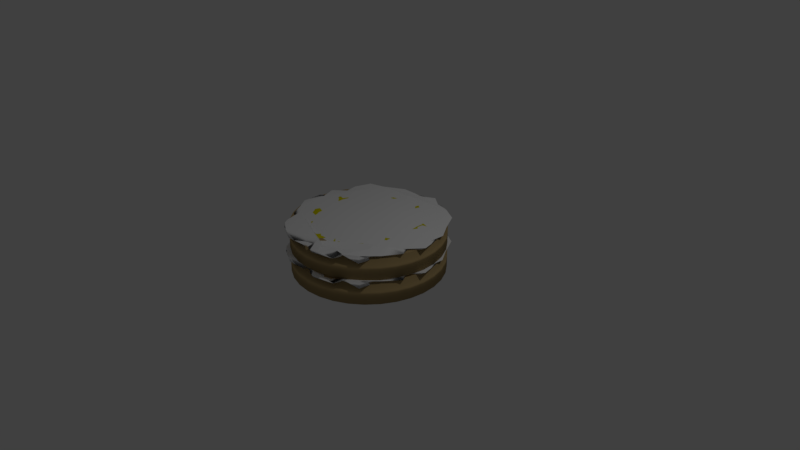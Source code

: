 # Source: caske.blend  (saved by Blender 2.79.0; exported with 4.5.12 LTS)
import bpy
from mathutils import Matrix  # noqa: F401  (used for matrix-valued properties, if any)

bpy.ops.wm.read_factory_settings(use_empty=True)
scene = bpy.context.scene
scene.name = 'Scene'

# ---- collections
col_collection_1 = bpy.data.collections.new('Collection 1'); scene.collection.children.link(col_collection_1)

# ---- materials (node trees are filled in below, after node groups)
mat_material_001 = bpy.data.materials.new('Material.001')
mat_material_001.alpha_threshold = 0.0
mat_material_001.use_transparent_shadow = False
mat_material_001.diffuse_color = (0.5173, 0.3742, 0.1704, 1.0)
mat_material_001.roughness = 0.5
mat_material_001.specular_intensity = 0.0
mat_material_003 = bpy.data.materials.new('Material.003')
mat_material_003.alpha_threshold = 0.0
mat_material_003.use_transparent_shadow = False
mat_material_003.diffuse_color = (1.0, 1.0, 1.0, 1.0)
mat_material_003.roughness = 0.5
mat_material_004 = bpy.data.materials.new('Material.004')
mat_material_004.alpha_threshold = 0.0
mat_material_004.use_transparent_shadow = False
mat_material_004.diffuse_color = (0.8, 0.737, 0.0, 1.0)
mat_material_004.roughness = 0.5
mat_material_004.specular_intensity = 0.0

# ---- material node trees

# ---- world
world_world = bpy.data.worlds.new('World'); scene.world = world_world
world_world.color = (0.05088, 0.05088, 0.05088)
world_world.use_sun_shadow = False
world_world.sun_shadow_jitter_overblur = 0.0
world_world.cycles.sampling_method = 'MANUAL'

# ---- cameras
cam_camera = bpy.data.cameras.new('Camera')
cam_camera.clip_end = 100.0
cam_camera.lens = 35.0
cam_camera.sensor_width = 32.0
cam_camera.sensor_height = 18.0
cam_camera.ortho_scale = 7.314
cam_camera.dof.focus_distance = 0.0
cam_camera.dof.aperture_fstop = 128.0

# ---- lights
light_lamp = bpy.data.lights.new('Lamp', 'POINT')
light_lamp.transmission_factor = 0.0
light_lamp.cutoff_distance = 30.0
light_lamp.energy = 100.0
light_lamp.shadow_buffer_clip_start = 1.001
light_lamp.shadow_soft_size = 0.1
light_lamp.shadow_maximum_resolution = 0.006
light_lamp.use_absolute_resolution = True

# ---- meshes
me_cylinder = bpy.data.meshes.new('Cylinder')
me_cylinder.from_pydata([(0.0, 1.0, -1.0), (0.0, 1.0, 1.0), (0.1951, 0.9808, -1.0), (0.1951, 0.9808, 1.0), (0.3827, 0.9239, -1.0), (0.3827, 0.9239, 1.0), (0.5556, 0.8315, -1.0), (0.5556, 0.8315, 1.0), (0.7071, 0.7071, -1.0), (0.7071, 0.7071, 1.0), (0.8315, 0.5556, -1.0), (0.8315, 0.5556, 1.0), (0.9239, 0.3827, -1.0), (0.9239, 0.3827, 1.0), (0.9808, 0.1951, -1.0), (0.9808, 0.1951, 1.0), (1.0, 7.55e-08, -1.0), (1.0, 7.55e-08, 1.0), (0.9808, -0.1951, -1.0), (0.9808, -0.1951, 1.0), (0.9239, -0.3827, -1.0), (0.9239, -0.3827, 1.0), (0.8315, -0.5556, -1.0), (0.8315, -0.5556, 1.0), (0.7071, -0.7071, -1.0), (0.7071, -0.7071, 1.0), (0.5556, -0.8315, -1.0), (0.5556, -0.8315, 1.0), (0.3827, -0.9239, -1.0), (0.3827, -0.9239, 1.0), (0.1951, -0.9808, -1.0), (0.1951, -0.9808, 1.0), (-3.258e-07, -1.0, -1.0), (-3.258e-07, -1.0, 1.0), (-0.1951, -0.9808, -1.0), (-0.1951, -0.9808, 1.0), (-0.3827, -0.9239, -1.0), (-0.3827, -0.9239, 1.0), (-0.5556, -0.8315, -1.0), (-0.5556, -0.8315, 1.0), (-0.7071, -0.7071, -1.0), (-0.7071, -0.7071, 1.0), (-0.8315, -0.5556, -1.0), (-0.8315, -0.5556, 1.0), (-0.9239, -0.3827, -1.0), (-0.9239, -0.3827, 1.0), (-0.9808, -0.1951, -1.0), (-0.9808, -0.1951, 1.0), (-1.0, 9.656e-07, -1.0), (-1.0, 9.656e-07, 1.0), (-0.9808, 0.1951, -1.0), (-0.9808, 0.1951, 1.0), (-0.9239, 0.3827, -1.0), (-0.9239, 0.3827, 1.0), (-0.8315, 0.5556, -1.0), (-0.8315, 0.5556, 1.0), (-0.7071, 0.7071, -1.0), (-0.7071, 0.7071, 1.0), (-0.5556, 0.8315, -1.0), (-0.5556, 0.8315, 1.0), (-0.3827, 0.9239, -1.0), (-0.3827, 0.9239, 1.0), (-0.1951, 0.9808, -1.0), (-0.1951, 0.9808, 1.0), (0.06177, 1.039, 0.9806), (0.0207, 0.907, 1.324), (0.2435, 0.9119, 0.9776), (0.1502, 1.044, 1.147), (0.33, 0.9728, 0.9716), (0.3225, 0.9217, 1.156), (0.5134, 0.858, 0.9684), (0.5023, 0.8909, 1.149), (0.7091, 0.6697, 0.9879), (0.7101, 0.7789, 1.144), (0.8309, 0.4534, 0.9791), (0.8526, 0.5253, 1.137), (0.9005, 0.4135, 0.9706), (0.9806, 0.3361, 1.147), (0.9649, 0.2544, 0.97), (0.9718, 0.1411, 1.136), (1.015, -0.06176, 0.9709), (1.062, -0.04036, 1.149), (0.903, -0.1696, 0.9826), (0.8988, -0.2465, 1.145), (0.975, -0.3225, 0.9792), (0.7455, -0.3641, 1.312), (0.8079, -0.5252, 0.9867), (0.8471, -0.5546, 1.137), (0.7006, -0.7763, 0.6334), (0.6936, -0.7503, 1.213), (0.57, -0.8272, 0.9887), (0.5082, -0.8751, 1.214), (0.3571, -0.9248, 0.9887), (0.4425, -0.953, 0.8542), (0.1834, -1.051, 0.9811), (0.1562, -1.054, 1.147), (0.03912, -1.0, 0.9674), (0.05883, -0.9211, 1.147), (-0.2029, -1.017, 0.9689), (-0.1724, -0.8966, 1.148), (-0.3688, -0.9799, 0.7261), (-0.4633, -0.9489, 1.144), (-0.5671, -0.8921, 0.9721), (-0.6268, -0.8391, 1.149), (-0.6422, -0.6567, 0.9842), (-0.6724, -0.7631, 1.149), (-0.7974, -0.5927, 0.9688), (-0.7443, -0.5061, 1.146), (-0.8469, -0.4117, 0.985), (-0.8786, -0.4007, 1.157), (-1.026, -0.1584, 0.784), (-1.02, -0.2255, 1.01), (-0.9734, -0.0006299, 1.167), (-0.9076, -0.007775, 1.15), (-0.9164, 0.1295, 0.9841), (-0.9864, 0.2137, 1.157), (-0.879, 0.3357, 0.9691), (-0.8317, 0.3611, 1.144), (-0.8371, 0.6325, 0.976), (-0.8485, 0.5073, 1.214), (-0.6886, 0.6403, 0.9793), (-0.7795, 0.7256, 1.207), (-0.6085, 0.8482, 0.9737), (-0.5685, 0.7834, 1.239), (-0.3715, 0.839, 0.9753), (-0.3333, 0.9504, 1.154), (-0.1112, 0.9924, 0.9728), (-0.1466, 0.9597, 1.136), (0.8397, -0.007633, 3.072), (0.8418, -0.05682, 3.225), (0.7682, -0.01783, 3.243), (0.6526, 0.04071, 3.274), (0.5528, 0.04022, 3.253), (0.505, 0.005197, 3.235), (0.4603, 0.000622, 3.083), (0.4942, -0.006804, 2.984), (0.6119, -0.003897, 2.96), (0.6655, 0.01102, 2.838), (0.7454, -0.04677, 2.842), (0.8178, -0.03284, 2.915), (0.8084, 0.1102, 3.053), (0.8056, 0.07775, 3.22), (0.7326, 0.1079, 3.251), (0.6448, 0.07642, 3.255), (0.5944, 0.04662, 3.24), (0.5641, 0.04709, 3.221), (0.4737, 0.06542, 3.116), (0.4893, 0.05439, 2.986), (0.6053, 0.1097, 2.906), (0.646, 0.1332, 2.822), (0.7197, 0.1057, 2.889), (0.8031, 0.1174, 2.914), (0.811, 0.1976, 3.108), (0.7651, 0.1833, 3.287), (0.7065, 0.1887, 3.368), (0.6095, 0.1611, 3.41), (0.5794, 0.1463, 3.363), (0.577, 0.114, 3.219), (0.5045, 0.1064, 3.111), (0.5075, 0.1207, 2.959), (0.6061, 0.1842, 2.858), (0.6701, 0.2249, 2.873), (0.7024, 0.2271, 2.866), (0.7789, 0.2431, 2.978), (0.7461, 0.297, 3.088), (0.7012, 0.295, 3.207), (0.6638, 0.2632, 3.301), (0.5893, 0.279, 3.397), (0.5979, 0.2664, 3.338), (0.5811, 0.2069, 3.193), (0.5457, 0.2138, 3.053), (0.5593, 0.2348, 3.004), (0.6075, 0.2409, 2.945), (0.6331, 0.3008, 2.95), (0.6315, 0.3366, 2.915), (0.6936, 0.3218, 3.007), (0.7039, 0.418, 3.128), (0.7232, 0.4194, 3.285), (0.6808, 0.3708, 3.365), (0.5903, 0.372, 3.396), (0.5801, 0.3268, 3.284), (0.542, 0.3283, 3.18), (0.5064, 0.353, 3.083), (0.5052, 0.3068, 3.028), (0.5347, 0.312, 2.926), (0.5539, 0.4036, 2.882), (0.5962, 0.4454, 2.845), (0.6642, 0.4157, 2.914), (0.651, 0.5055, 3.076), (0.6736, 0.5235, 3.274), (0.6401, 0.4995, 3.334), (0.5675, 0.4703, 3.309), (0.5081, 0.4012, 3.313), (0.4398, 0.4321, 3.222), (0.4395, 0.4436, 3.086), (0.478, 0.4525, 3.01), (0.5149, 0.4592, 2.938), (0.5675, 0.5257, 2.893), (0.6223, 0.5542, 2.823), (0.6478, 0.5146, 2.872), (0.5966, 0.6225, 3.087), (0.5574, 0.5707, 3.251), (0.512, 0.5818, 3.354), (0.4692, 0.5637, 3.367), (0.3943, 0.4779, 3.368), (0.3549, 0.4653, 3.299), (0.3451, 0.4307, 3.147), (0.4072, 0.5035, 3.015), (0.4486, 0.49, 2.903), (0.5066, 0.5553, 2.893), (0.5813, 0.6413, 2.884), (0.6051, 0.6372, 2.966), (0.4505, 0.6427, 3.059), (0.4211, 0.6308, 3.189), (0.4349, 0.6499, 3.292), (0.4343, 0.5684, 3.354), (0.3745, 0.4913, 3.381), (0.3531, 0.499, 3.285), (0.2953, 0.4657, 3.142), (0.3531, 0.5741, 3.006), (0.365, 0.5951, 2.89), (0.3907, 0.6421, 2.817), (0.4495, 0.6906, 2.878), (0.4651, 0.6549, 2.985), (0.3563, 0.6898, 3.046), (0.3357, 0.6781, 3.176), (0.3542, 0.6828, 3.307), (0.3439, 0.6295, 3.31), (0.2892, 0.5282, 3.379), (0.2851, 0.4799, 3.287), (0.2483, 0.4725, 3.145), (0.2951, 0.5667, 2.963), (0.2853, 0.6261, 2.841), (0.3091, 0.6842, 2.791), (0.3324, 0.6974, 2.931), (0.3528, 0.7028, 2.999), (0.266, 0.7985, 2.985), (0.2565, 0.7502, 3.099), (0.304, 0.7284, 3.247), (0.2836, 0.7083, 3.361), (0.2106, 0.6063, 3.391), (0.1927, 0.5163, 3.246), (0.1981, 0.4902, 3.134), (0.2228, 0.5451, 2.954), (0.2496, 0.6428, 2.83), (0.232, 0.6814, 2.771), (0.2431, 0.7181, 2.883), (0.274, 0.7933, 2.902), (0.1714, 0.9065, 3.028), (0.1597, 0.8066, 3.102), (0.1804, 0.7678, 3.204), (0.1736, 0.7463, 3.384), (0.169, 0.6675, 3.42), (0.1589, 0.5983, 3.302), (0.1454, 0.5932, 3.18), (0.1277, 0.6187, 3.022), (0.1837, 0.6934, 2.865), (0.1846, 0.7018, 2.777), (0.2048, 0.7664, 2.866), (0.179, 0.8721, 2.942), (0.08592, 0.9272, 3.025), (0.05446, 0.8422, 3.103), (0.06819, 0.7983, 3.208), (0.1124, 0.7614, 3.363), (0.1171, 0.7204, 3.3), (0.08399, 0.6769, 3.171), (0.05506, 0.6367, 3.05), (0.02472, 0.6034, 2.937), (0.08833, 0.6837, 2.787), (0.1237, 0.7647, 2.736), (0.1395, 0.833, 2.819), (0.1008, 0.8672, 2.977), (-0.04967, 0.9189, 3.092), (-0.02581, 0.8138, 3.165), (-0.01665, 0.7665, 3.268), (0.01066, 0.7134, 3.35), (0.02182, 0.6895, 3.255), (-0.006008, 0.7036, 3.167), (0.005909, 0.6652, 3.064), (-0.02066, 0.5849, 2.936), (0.02214, 0.6358, 2.807), (0.0278, 0.7379, 2.735), (0.02628, 0.8396, 2.805), (-0.02766, 0.8704, 3.005), (-0.1135, 0.9508, 3.144), (-0.0901, 0.8524, 3.185), (-0.06797, 0.8272, 3.3), (-0.0633, 0.7508, 3.278), (-0.04188, 0.7114, 3.308), (-0.08826, 0.7194, 3.203), (-0.1106, 0.6782, 3.043), (-0.1064, 0.6059, 3.005), (-0.05072, 0.6382, 2.827), (-0.07691, 0.7196, 2.801), (-0.08965, 0.8502, 2.857), (-0.09721, 0.9214, 3.023), (-0.2253, 0.9075, 3.138), (-0.1996, 0.8673, 3.177), (-0.1624, 0.8268, 3.337), (-0.153, 0.7339, 3.294), (-0.1376, 0.7025, 3.373), (-0.1706, 0.6822, 3.246), (-0.1959, 0.6516, 3.081), (-0.2007, 0.6348, 3.021), (-0.1707, 0.669, 2.948), (-0.2091, 0.727, 2.91), (-0.2168, 0.7574, 2.875), (-0.1916, 0.8117, 3.013), (-0.3276, 0.8349, 3.043), (-0.2876, 0.8136, 3.158), (-0.2942, 0.8011, 3.31), (-0.2869, 0.7042, 3.29), (-0.2117, 0.6224, 3.482), (-0.1888, 0.6032, 3.395), (-0.216, 0.6153, 3.071), (-0.2564, 0.601, 2.951), (-0.2592, 0.6055, 2.867), (-0.3096, 0.6863, 2.852), (-0.306, 0.7158, 2.818), (-0.2893, 0.7592, 2.941), (-0.3888, 0.7451, 2.999), (-0.3992, 0.7394, 3.155), (-0.4105, 0.7421, 3.318), (-0.3722, 0.667, 3.32), (-0.3065, 0.5758, 3.376), (-0.2738, 0.5484, 3.303), (-0.3006, 0.5634, 3.094), (-0.316, 0.5459, 2.922), (-0.354, 0.5772, 2.842), (-0.3795, 0.6711, 2.797), (-0.36, 0.6648, 2.843), (-0.3756, 0.7042, 2.98), (-0.4376, 0.684, 3.048), (-0.4436, 0.6639, 3.214), (-0.4637, 0.6958, 3.32), (-0.3995, 0.6358, 3.327), (-0.379, 0.5819, 3.289), (-0.3682, 0.4852, 3.199), (-0.3548, 0.4856, 3.121), (-0.3237, 0.5102, 2.95), (-0.3592, 0.5466, 2.837), (-0.4066, 0.6336, 2.8), (-0.4571, 0.6136, 2.895), (-0.4882, 0.6918, 3.006), (-0.5035, 0.6487, 3.046), (-0.4975, 0.5955, 3.235), (-0.5441, 0.6224, 3.336), (-0.4979, 0.5613, 3.269), (-0.4577, 0.506, 3.235), (-0.4013, 0.4002, 3.187), (-0.3554, 0.3857, 3.074), (-0.3645, 0.4178, 2.971), (-0.419, 0.5146, 2.928), (-0.4966, 0.5969, 2.882), (-0.5528, 0.5837, 2.909), (-0.5388, 0.6617, 2.97), (-0.5486, 0.5226, 3.139), (-0.5652, 0.4945, 3.213), (-0.6057, 0.5206, 3.299), (-0.5252, 0.4676, 3.241), (-0.4854, 0.4206, 3.217), (-0.4768, 0.3988, 3.201), (-0.4468, 0.3749, 3.082), (-0.4855, 0.3594, 3.042), (-0.5265, 0.4304, 2.978), (-0.5678, 0.5079, 2.885), (-0.601, 0.5212, 2.857), (-0.5522, 0.5351, 2.996), (-0.6187, 0.406, 3.165), (-0.6264, 0.3776, 3.192), (-0.6702, 0.3874, 3.245), (-0.6124, 0.3851, 3.238), (-0.5647, 0.3838, 3.23), (-0.5286, 0.3496, 3.228), (-0.477, 0.2832, 3.171), (-0.5013, 0.2957, 3.076), (-0.5222, 0.3824, 2.966), (-0.5747, 0.4213, 2.877), (-0.6419, 0.4319, 2.878), (-0.6116, 0.4314, 3.028), (-0.683, 0.343, 3.142), (-0.6893, 0.3253, 3.24), (-0.6987, 0.3003, 3.285), (-0.6267, 0.2794, 3.254), (-0.585, 0.2904, 3.191), (-0.5497, 0.282, 3.185), (-0.501, 0.2306, 3.146), (-0.4908, 0.1932, 3.013), (-0.5157, 0.2612, 2.934), (-0.607, 0.305, 2.895), (-0.6406, 0.3355, 2.855), (-0.645, 0.3245, 2.98), (-0.7829, 0.2497, 3.051), (-0.7758, 0.2509, 3.158), (-0.6993, 0.2543, 3.275), (-0.6359, 0.1979, 3.446), (-0.5713, 0.2295, 3.24), (-0.5128, 0.234, 3.223), (-0.485, 0.1898, 3.097), (-0.536, 0.1119, 3.008), (-0.5555, 0.1282, 2.854), (-0.6041, 0.1717, 2.859), (-0.6545, 0.243, 2.918), (-0.7054, 0.2301, 3.013), (-0.8388, 0.1315, 3.076), (-0.8289, 0.1381, 3.242), (-0.7403, 0.1501, 3.421), (-0.672, 0.1006, 3.464), (-0.6041, 0.1393, 3.31), (-0.5401, 0.1426, 3.282), (-0.5093, 0.1003, 3.045), (-0.5347, 0.04975, 3.004), (-0.549, 0.07938, 2.864), (-0.6171, 0.0969, 2.879), (-0.7148, 0.1506, 2.887), (-0.7549, 0.1184, 2.933), (-0.8462, -0.03974, 3.088), (-0.8132, -0.01333, 3.281), (-0.7177, -0.02544, 3.311), (-0.6341, -0.01649, 3.33), (-0.6058, 0.01302, 3.328), (-0.5566, 0.01213, 3.334), (-0.5509, 0.00917, 3.122), (-0.5442, -0.007786, 2.954), (-0.5811, 0.01554, 2.853), (-0.666, -0.01407, 2.848), (-0.7403, 0.01564, 2.92), (-0.779, -0.03434, 2.916), (-0.8106, -0.1286, 3.037), (-0.8076, -0.1074, 3.23), (-0.7018, -0.1331, 3.289), (-0.6358, -0.1613, 3.279), (-0.6169, -0.129, 3.175), (-0.5587, -0.1103, 3.136), (-0.562, -0.09801, 3.112), (-0.5739, -0.1011, 2.981), (-0.6138, -0.1075, 2.924), (-0.6987, -0.1158, 2.886), (-0.7474, -0.1121, 2.928), (-0.743, -0.1501, 2.932), (-0.7669, -0.2257, 3.067), (-0.7984, -0.2422, 3.218), (-0.7367, -0.2147, 3.339), (-0.6564, -0.2524, 3.368), (-0.6013, -0.1784, 3.226), (-0.5305, -0.1603, 3.107), (-0.5008, -0.1895, 3.021), (-0.4939, -0.1885, 2.884), (-0.552, -0.1892, 2.855), (-0.628, -0.2226, 2.881), (-0.7087, -0.272, 2.866), (-0.7071, -0.2777, 2.964), (-0.7638, -0.3569, 3.077), (-0.7664, -0.3899, 3.241), (-0.7039, -0.319, 3.315), (-0.6048, -0.3346, 3.547), (-0.5475, -0.2691, 3.313), (-0.5417, -0.237, 3.16), (-0.5295, -0.2396, 3.047), (-0.4726, -0.2379, 2.936), (-0.5189, -0.2484, 2.913), (-0.6056, -0.2832, 2.921), (-0.6827, -0.3539, 2.822), (-0.6898, -0.3621, 2.912), (-0.7264, -0.4648, 2.99), (-0.7323, -0.4904, 3.219), (-0.6401, -0.4127, 3.333), (-0.5595, -0.3994, 3.507), (-0.5287, -0.3721, 3.291), (-0.5034, -0.2948, 3.129), (-0.5063, -0.2913, 3.007), (-0.4938, -0.2795, 2.915), (-0.5306, -0.3147, 2.829), (-0.6027, -0.379, 2.889), (-0.6504, -0.4255, 2.786), (-0.6823, -0.4317, 2.825), (-0.6276, -0.5884, 3.018), (-0.6369, -0.5611, 3.208), (-0.5582, -0.4721, 3.303), (-0.5241, -0.4419, 3.361), (-0.5182, -0.42, 3.332), (-0.4666, -0.3237, 3.181), (-0.4359, -0.3157, 3.079), (-0.4225, -0.3465, 2.976), (-0.4894, -0.3918, 2.807), (-0.5732, -0.4867, 2.842), (-0.6299, -0.5317, 2.825), (-0.6528, -0.5473, 2.842), (-0.5632, -0.6708, 3.076), (-0.5229, -0.6152, 3.215), (-0.4679, -0.5271, 3.27), (-0.4724, -0.4855, 3.315), (-0.4536, -0.4363, 3.35), (-0.3865, -0.419, 3.256), (-0.372, -0.4356, 3.159), (-0.3921, -0.499, 3.01), (-0.4575, -0.5086, 2.826), (-0.4991, -0.5554, 2.806), (-0.5509, -0.5882, 2.877), (-0.5946, -0.633, 2.922), (-0.499, -0.6932, 3.129), (-0.4927, -0.6786, 3.193), (-0.4433, -0.5918, 3.291), (-0.4228, -0.5683, 3.344), (-0.4151, -0.5068, 3.28), (-0.3847, -0.5125, 3.19), (-0.3685, -0.4986, 3.128), (-0.347, -0.566, 2.991), (-0.3629, -0.5614, 2.857), (-0.4177, -0.5887, 2.857), (-0.4605, -0.6827, 2.903), (-0.4898, -0.7299, 3.01), (-0.3961, -0.7346, 3.068), (-0.417, -0.7242, 3.119), (-0.3643, -0.6671, 3.189), (-0.3393, -0.6641, 3.227), (-0.3273, -0.5847, 3.218), (-0.3236, -0.5666, 3.234), (-0.2893, -0.5724, 3.17), (-0.2581, -0.6287, 3.043), (-0.318, -0.6441, 2.934), (-0.3749, -0.6557, 2.858), (-0.3764, -0.719, 2.92), (-0.357, -0.7696, 3.008), (-0.2788, -0.8406, 3.071), (-0.3294, -0.8102, 3.166), (-0.2825, -0.7335, 3.219), (-0.2574, -0.6757, 3.211), (-0.2303, -0.5902, 3.253), (-0.2371, -0.5627, 3.222), (-0.2111, -0.6269, 3.108), (-0.166, -0.6504, 3.032), (-0.2337, -0.694, 2.951), (-0.275, -0.7374, 2.807), (-0.2856, -0.7937, 2.85), (-0.2393, -0.8184, 2.96), (-0.2259, -0.9172, 3.05), (-0.233, -0.8738, 3.157), (-0.1979, -0.8275, 3.292), (-0.1534, -0.7492, 3.24), (-0.1309, -0.6757, 3.197), (-0.113, -0.607, 3.183), (-0.1119, -0.6515, 3.122), (-0.08622, -0.6377, 3.029), (-0.1064, -0.6908, 2.93), (-0.1268, -0.7248, 2.864), (-0.1501, -0.7836, 2.87), (-0.1522, -0.8593, 2.975), (-0.1092, -0.9858, 3.061), (-0.09446, -0.9191, 3.234), (-0.09915, -0.8138, 3.387), (-0.08712, -0.7215, 3.321), (-0.115, -0.6701, 3.226), (-0.09511, -0.6077, 3.187), (-0.1059, -0.6074, 3.094), (-0.08092, -0.5809, 2.983), (-0.0691, -0.6393, 2.898), (-0.08249, -0.7749, 2.884), (-0.08276, -0.8757, 2.815), (-0.06296, -0.9325, 2.924), (-0.001751, -0.9574, 3.09), (0.0218, -0.8752, 3.116), (0.02481, -0.8117, 3.232), (0.005933, -0.7913, 3.161), (-0.04443, -0.7291, 3.241), (-0.01814, -0.654, 3.237), (-0.0326, -0.5897, 3.129), (-0.0361, -0.5896, 3.034), (-0.02898, -0.6595, 2.903), (-0.02256, -0.7956, 2.806), (-0.01273, -0.8879, 2.8), (0.003608, -0.9334, 2.991), (0.05874, -0.9003, 3.096), (0.1134, -0.8932, 3.154), (0.1446, -0.8458, 3.215), (0.1227, -0.7828, 3.14), (0.06869, -0.6871, 3.241), (0.0655, -0.6221, 3.24), (0.0585, -0.6277, 3.114), (0.05062, -0.6075, 2.943), (0.07888, -0.7173, 2.879), (0.09661, -0.8246, 2.827), (0.09098, -0.9122, 2.69), (0.05764, -0.9197, 2.947), (0.1675, -0.8559, 3.035), (0.1972, -0.8792, 3.185), (0.2095, -0.7926, 3.102), (0.1773, -0.7069, 3.264), (0.1269, -0.6476, 3.292), (0.08767, -0.5844, 3.214), (0.1289, -0.6194, 3.069), (0.1347, -0.6127, 2.863), (0.1354, -0.6948, 2.781), (0.1316, -0.7573, 2.785), (0.186, -0.8458, 2.787), (0.1667, -0.8423, 2.897), (0.3041, -0.853, 3.04), (0.3046, -0.8186, 3.195), (0.242, -0.7375, 3.24), (0.2242, -0.6703, 3.303), (0.1835, -0.6094, 3.232), (0.1447, -0.5298, 3.169), (0.1911, -0.5346, 3.089), (0.1792, -0.5795, 2.893), (0.2193, -0.6137, 2.788), (0.2279, -0.7014, 2.808), (0.2846, -0.7932, 2.776), (0.2735, -0.8343, 2.888), (0.3524, -0.7565, 3.105), (0.336, -0.7413, 3.201), (0.2875, -0.6904, 3.249), (0.3105, -0.6349, 3.266), (0.2637, -0.5914, 3.189), (0.2338, -0.5191, 3.138), (0.2921, -0.5445, 3.063), (0.2777, -0.5874, 2.943), (0.3143, -0.5651, 2.854), (0.3585, -0.6344, 2.795), (0.3563, -0.7144, 2.815), (0.3497, -0.7186, 2.973), (0.4561, -0.7372, 3.133), (0.4661, -0.675, 3.178), (0.3994, -0.6111, 3.289), (0.3927, -0.5716, 3.365), (0.3586, -0.5491, 3.3), (0.3235, -0.4643, 3.184), (0.3601, -0.5062, 3.071), (0.3792, -0.5569, 2.925), (0.3613, -0.5535, 2.83), (0.4228, -0.5688, 2.865), (0.4395, -0.6622, 2.967), (0.4586, -0.6594, 3.027), (0.5407, -0.6945, 3.116), (0.5831, -0.646, 3.192), (0.5319, -0.5635, 3.335), (0.4917, -0.5219, 3.42), (0.4112, -0.4447, 3.377), (0.3544, -0.4006, 3.197), (0.3619, -0.4307, 3.118), (0.4328, -0.512, 2.982), (0.4404, -0.5384, 2.857), (0.4779, -0.5295, 2.954), (0.503, -0.6002, 3.025), (0.5475, -0.6046, 3.006), (0.6088, -0.5933, 3.103), (0.6313, -0.5544, 3.22), (0.5723, -0.4947, 3.27), (0.5315, -0.4801, 3.321), (0.4761, -0.3899, 3.342), (0.4133, -0.4037, 3.175), (0.4104, -0.4038, 3.016), (0.4439, -0.4691, 2.921), (0.4545, -0.4881, 2.85), (0.5234, -0.5043, 2.973), (0.5924, -0.5439, 2.983), (0.6275, -0.5479, 2.957), (0.6863, -0.483, 3.108), (0.6783, -0.4524, 3.181), (0.6389, -0.4262, 3.251), (0.5979, -0.4128, 3.363), (0.5474, -0.3544, 3.352), (0.4831, -0.3636, 3.263), (0.4834, -0.3572, 3.055), (0.5216, -0.3767, 2.887), (0.5513, -0.3871, 2.806), (0.6164, -0.4133, 2.9), (0.6712, -0.4321, 2.905), (0.6743, -0.4218, 2.994), (0.7603, -0.3571, 3.059), (0.7698, -0.3599, 3.241), (0.6852, -0.3432, 3.37), (0.6168, -0.2504, 3.567), (0.5558, -0.23, 3.501), (0.516, -0.2766, 3.289), (0.4993, -0.2561, 3.142), (0.5468, -0.2403, 2.898), (0.6061, -0.2489, 2.784), (0.6427, -0.2438, 2.835), (0.6863, -0.2602, 2.85), (0.7, -0.2894, 2.961), (0.7569, -0.2769, 3.079), (0.802, -0.2515, 3.259), (0.7105, -0.2281, 3.349), (0.6541, -0.1214, 3.385), (0.5808, -0.1028, 3.341), (0.5253, -0.1689, 3.261), (0.5392, -0.1561, 3.182), (0.5897, -0.1603, 2.97), (0.6468, -0.1731, 2.861), (0.6684, -0.1586, 2.939), (0.7119, -0.1825, 2.954), (0.72, -0.2503, 3.033), (0.8015, -0.1421, 3.04), (0.8412, -0.1234, 3.199), (0.7817, -0.09282, 3.241), (0.6908, -0.03182, 3.306), (0.5784, -0.001177, 3.306), (0.5198, -0.03813, 3.235), (0.4989, -0.09298, 3.142), (0.53, -0.1341, 3.001), (0.6326, -0.1423, 2.94), (0.6721, -0.1175, 2.936), (0.7206, -0.1528, 2.892), (0.7606, -0.1662, 2.985), (0.0, 1.0, 1.217), (0.0, 1.0, 3.217), (0.1951, 0.9808, 1.217), (0.1951, 0.9808, 3.217), (0.3827, 0.9239, 1.217), (0.3827, 0.9239, 3.217), (0.5556, 0.8315, 1.217), (0.5556, 0.8315, 3.217), (0.7071, 0.7071, 1.217), (0.7071, 0.7071, 3.217), (0.8315, 0.5556, 1.217), (0.8315, 0.5556, 3.217), (0.9239, 0.3827, 1.217), (0.9239, 0.3827, 3.217), (0.9808, 0.1951, 1.217), (0.9808, 0.1951, 3.217), (1.0, 7.55e-08, 1.217), (1.0, 7.55e-08, 3.217), (0.9808, -0.1951, 1.217), (0.9808, -0.1951, 3.217), (0.9239, -0.3827, 1.217), (0.9239, -0.3827, 3.217), (0.8315, -0.5556, 1.217), (0.8315, -0.5556, 3.217), (0.7071, -0.7071, 1.217), (0.7071, -0.7071, 3.217), (0.5556, -0.8315, 1.217), (0.5556, -0.8315, 3.217), (0.3827, -0.9239, 1.217), (0.3827, -0.9239, 3.217), (0.1951, -0.9808, 1.217), (0.1951, -0.9808, 3.217), (-3.258e-07, -1.0, 1.217), (-3.258e-07, -1.0, 3.217), (-0.1951, -0.9808, 1.217), (-0.1951, -0.9808, 3.217), (-0.3827, -0.9239, 1.217), (-0.3827, -0.9239, 3.217), (-0.5556, -0.8315, 1.217), (-0.5556, -0.8315, 3.217), (-0.7071, -0.7071, 1.217), (-0.7071, -0.7071, 3.217), (-0.8315, -0.5556, 1.217), (-0.8315, -0.5556, 3.217), (-0.9239, -0.3827, 1.217), (-0.9239, -0.3827, 3.217), (-0.9808, -0.1951, 1.217), (-0.9808, -0.1951, 3.217), (-1.0, 9.656e-07, 1.217), (-1.0, 9.656e-07, 3.217), (-0.9808, 0.1951, 1.217), (-0.9808, 0.1951, 3.217), (-0.9239, 0.3827, 1.217), (-0.9239, 0.3827, 3.217), (-0.8315, 0.5556, 1.217), (-0.8315, 0.5556, 3.217), (-0.7071, 0.7071, 1.217), (-0.7071, 0.7071, 3.217), (-0.5556, 0.8315, 1.217), (-0.5556, 0.8315, 3.217), (-0.3827, 0.9239, 1.217), (-0.3827, 0.9239, 3.217), (-0.1951, 0.9808, 1.217), (-0.1951, 0.9808, 3.217), (0.06177, 1.039, 3.197), (0.0207, 0.907, 3.54), (0.2435, 0.9119, 3.194), (0.1502, 1.044, 3.364), (0.33, 0.9728, 3.188), (0.3225, 0.9217, 3.372), (0.5134, 0.858, 3.185), (0.5023, 0.8909, 3.365), (0.7091, 0.6697, 3.204), (0.7101, 0.7789, 3.361), (0.8309, 0.4534, 3.196), (0.8526, 0.5253, 3.354), (0.9005, 0.4135, 3.187), (0.9806, 0.3361, 3.363), (0.9649, 0.2544, 3.187), (0.9718, 0.1411, 3.353), (1.015, -0.06176, 3.187), (1.062, -0.04036, 3.365), (0.903, -0.1696, 3.199), (0.8988, -0.2465, 3.362), (0.975, -0.3225, 3.324), (0.7455, -0.3641, 3.528), (0.8079, -0.5252, 3.203), (0.8471, -0.5546, 3.353), (0.7006, -0.7763, 2.85), (0.6936, -0.7503, 3.429), (0.57, -0.8272, 3.205), (0.5082, -0.8751, 3.431), (0.3571, -0.8687, 3.626), (0.4425, -0.953, 3.071), (0.1834, -1.051, 3.198), (0.1562, -1.054, 3.363), (0.03912, -1.0, 3.184), (0.05883, -0.8615, 3.659), (-0.2029, -1.017, 3.185), (-0.1724, -0.8966, 3.364), (-0.3688, -0.9799, 2.943), (-0.4633, -0.9489, 3.361), (-0.5671, -0.8921, 3.189), (-0.6268, -0.8391, 3.365), (-0.6422, -0.6567, 3.201), (-0.6724, -0.7631, 3.365), (-0.7974, -0.5927, 3.185), (-0.7443, -0.5061, 3.362), (-0.8469, -0.4117, 3.202), (-0.8786, -0.4007, 3.373), (-1.026, -0.1584, 3.0), (-1.02, -0.2255, 3.226), (-0.9734, -0.0006299, 3.384), (-0.9076, -0.007775, 3.366), (-0.9164, 0.1295, 3.201), (-0.9864, 0.2137, 3.373), (-0.879, 0.3357, 3.186), (-0.8317, 0.3611, 3.361), (-0.8371, 0.6325, 3.193), (-0.8485, 0.5073, 3.43), (-0.6886, 0.6403, 3.196), (-0.7795, 0.7256, 3.424), (-0.6085, 0.8482, 3.19), (-0.5685, 0.7834, 3.455), (-0.3715, 0.839, 3.192), (-0.3333, 0.9504, 3.371), (-0.1112, 0.9924, 3.189), (-0.1466, 0.9597, 3.352)], [], [(0, 1, 3, 2), (2, 3, 5, 4), (4, 5, 7, 6), (6, 7, 9, 8), (8, 9, 11, 10), (10, 11, 13, 12), (12, 13, 15, 14), (14, 15, 17, 16), (16, 17, 19, 18), (18, 19, 21, 20), (20, 21, 23, 22), (22, 23, 25, 24), (24, 25, 27, 26), (26, 27, 29, 28), (28, 29, 31, 30), (30, 31, 33, 32), (32, 33, 35, 34), (34, 35, 37, 36), (36, 37, 39, 38), (38, 39, 41, 40), (40, 41, 43, 42), (42, 43, 45, 44), (44, 45, 47, 46), (46, 47, 49, 48), (48, 49, 51, 50), (50, 51, 53, 52), (52, 53, 55, 54), (54, 55, 57, 56), (56, 57, 59, 58), (58, 59, 61, 60), (3, 1, 63, 61, 59, 57, 55, 53, 51, 49, 47, 45, 43, 41, 39, 37, 35, 33, 31, 29, 27, 25, 23, 21, 19, 17, 15, 13, 11, 9, 7, 5), (60, 61, 63, 62), (62, 63, 1, 0), (0, 2, 4, 6, 8, 10, 12, 14, 16, 18, 20, 22, 24, 26, 28, 30, 32, 34, 36, 38, 40, 42, 44, 46, 48, 50, 52, 54, 56, 58, 60, 62), (64, 65, 67, 66), (66, 67, 69, 68), (68, 69, 71, 70), (70, 71, 73, 72), (72, 73, 75, 74), (74, 75, 77, 76), (76, 77, 79, 78), (78, 79, 81, 80), (80, 81, 83, 82), (82, 83, 85, 84), (84, 85, 87, 86), (86, 87, 89, 88), (88, 89, 91, 90), (90, 91, 93, 92), (92, 93, 95, 94), (94, 95, 97, 96), (96, 97, 99, 98), (98, 99, 101, 100), (100, 101, 103, 102), (102, 103, 105, 104), (104, 105, 107, 106), (106, 107, 109, 108), (108, 109, 111, 110), (110, 111, 113, 112), (112, 113, 115, 114), (114, 115, 117, 116), (116, 117, 119, 118), (118, 119, 121, 120), (120, 121, 123, 122), (122, 123, 125, 124), (67, 65, 127, 125, 123, 121, 119, 117, 115, 113, 111, 109, 107, 105, 103, 101, 99, 97, 95, 93, 91, 89, 87, 85, 83, 81, 79, 77, 75, 73, 71, 69), (124, 125, 127, 126), (126, 127, 65, 64), (64, 66, 68, 70, 72, 74, 76, 78, 80, 82, 84, 86, 88, 90, 92, 94, 96, 98, 100, 102, 104, 106, 108, 110, 112, 114, 116, 118, 120, 122, 124, 126), (128, 140, 141, 129), (129, 141, 142, 130), (130, 142, 143, 131), (131, 143, 144, 132), (132, 144, 145, 133), (133, 145, 146, 134), (134, 146, 147, 135), (135, 147, 148, 136), (136, 148, 149, 137), (137, 149, 150, 138), (138, 150, 151, 139), (139, 151, 140, 128), (140, 152, 153, 141), (141, 153, 154, 142), (142, 154, 155, 143), (143, 155, 156, 144), (144, 156, 157, 145), (145, 157, 158, 146), (146, 158, 159, 147), (147, 159, 160, 148), (148, 160, 161, 149), (149, 161, 162, 150), (150, 162, 163, 151), (151, 163, 152, 140), (152, 164, 165, 153), (153, 165, 166, 154), (154, 166, 167, 155), (155, 167, 168, 156), (156, 168, 169, 157), (157, 169, 170, 158), (158, 170, 171, 159), (159, 171, 172, 160), (160, 172, 173, 161), (161, 173, 174, 162), (162, 174, 175, 163), (163, 175, 164, 152), (164, 176, 177, 165), (165, 177, 178, 166), (166, 178, 179, 167), (167, 179, 180, 168), (168, 180, 181, 169), (169, 181, 182, 170), (170, 182, 183, 171), (171, 183, 184, 172), (172, 184, 185, 173), (173, 185, 186, 174), (174, 186, 187, 175), (175, 187, 176, 164), (176, 188, 189, 177), (177, 189, 190, 178), (178, 190, 191, 179), (179, 191, 192, 180), (180, 192, 193, 181), (181, 193, 194, 182), (182, 194, 195, 183), (183, 195, 196, 184), (184, 196, 197, 185), (185, 197, 198, 186), (186, 198, 199, 187), (187, 199, 188, 176), (188, 200, 201, 189), (189, 201, 202, 190), (190, 202, 203, 191), (191, 203, 204, 192), (192, 204, 205, 193), (193, 205, 206, 194), (194, 206, 207, 195), (195, 207, 208, 196), (196, 208, 209, 197), (197, 209, 210, 198), (198, 210, 211, 199), (199, 211, 200, 188), (200, 212, 213, 201), (201, 213, 214, 202), (202, 214, 215, 203), (203, 215, 216, 204), (204, 216, 217, 205), (205, 217, 218, 206), (206, 218, 219, 207), (207, 219, 220, 208), (208, 220, 221, 209), (209, 221, 222, 210), (210, 222, 223, 211), (211, 223, 212, 200), (212, 224, 225, 213), (213, 225, 226, 214), (214, 226, 227, 215), (215, 227, 228, 216), (216, 228, 229, 217), (217, 229, 230, 218), (218, 230, 231, 219), (219, 231, 232, 220), (220, 232, 233, 221), (221, 233, 234, 222), (222, 234, 235, 223), (223, 235, 224, 212), (224, 236, 237, 225), (225, 237, 238, 226), (226, 238, 239, 227), (227, 239, 240, 228), (228, 240, 241, 229), (229, 241, 242, 230), (230, 242, 243, 231), (231, 243, 244, 232), (232, 244, 245, 233), (233, 245, 246, 234), (234, 246, 247, 235), (235, 247, 236, 224), (236, 248, 249, 237), (237, 249, 250, 238), (238, 250, 251, 239), (239, 251, 252, 240), (240, 252, 253, 241), (241, 253, 254, 242), (242, 254, 255, 243), (243, 255, 256, 244), (244, 256, 257, 245), (245, 257, 258, 246), (246, 258, 259, 247), (247, 259, 248, 236), (248, 260, 261, 249), (249, 261, 262, 250), (250, 262, 263, 251), (251, 263, 264, 252), (252, 264, 265, 253), (253, 265, 266, 254), (254, 266, 267, 255), (255, 267, 268, 256), (256, 268, 269, 257), (257, 269, 270, 258), (258, 270, 271, 259), (259, 271, 260, 248), (260, 272, 273, 261), (261, 273, 274, 262), (262, 274, 275, 263), (263, 275, 276, 264), (264, 276, 277, 265), (265, 277, 278, 266), (266, 278, 279, 267), (267, 279, 280, 268), (268, 280, 281, 269), (269, 281, 282, 270), (270, 282, 283, 271), (271, 283, 272, 260), (272, 284, 285, 273), (273, 285, 286, 274), (274, 286, 287, 275), (275, 287, 288, 276), (276, 288, 289, 277), (277, 289, 290, 278), (278, 290, 291, 279), (279, 291, 292, 280), (280, 292, 293, 281), (281, 293, 294, 282), (282, 294, 295, 283), (283, 295, 284, 272), (284, 296, 297, 285), (285, 297, 298, 286), (286, 298, 299, 287), (287, 299, 300, 288), (288, 300, 301, 289), (289, 301, 302, 290), (290, 302, 303, 291), (291, 303, 304, 292), (292, 304, 305, 293), (293, 305, 306, 294), (294, 306, 307, 295), (295, 307, 296, 284), (296, 308, 309, 297), (297, 309, 310, 298), (298, 310, 311, 299), (299, 311, 312, 300), (300, 312, 313, 301), (301, 313, 314, 302), (302, 314, 315, 303), (303, 315, 316, 304), (304, 316, 317, 305), (305, 317, 318, 306), (306, 318, 319, 307), (307, 319, 308, 296), (308, 320, 321, 309), (309, 321, 322, 310), (310, 322, 323, 311), (311, 323, 324, 312), (312, 324, 325, 313), (313, 325, 326, 314), (314, 326, 327, 315), (315, 327, 328, 316), (316, 328, 329, 317), (317, 329, 330, 318), (318, 330, 331, 319), (319, 331, 320, 308), (320, 332, 333, 321), (321, 333, 334, 322), (322, 334, 335, 323), (323, 335, 336, 324), (324, 336, 337, 325), (325, 337, 338, 326), (326, 338, 339, 327), (327, 339, 340, 328), (328, 340, 341, 329), (329, 341, 342, 330), (330, 342, 343, 331), (331, 343, 332, 320), (332, 344, 345, 333), (333, 345, 346, 334), (334, 346, 347, 335), (335, 347, 348, 336), (336, 348, 349, 337), (337, 349, 350, 338), (338, 350, 351, 339), (339, 351, 352, 340), (340, 352, 353, 341), (341, 353, 354, 342), (342, 354, 355, 343), (343, 355, 344, 332), (344, 356, 357, 345), (345, 357, 358, 346), (346, 358, 359, 347), (347, 359, 360, 348), (348, 360, 361, 349), (349, 361, 362, 350), (350, 362, 363, 351), (351, 363, 364, 352), (352, 364, 365, 353), (353, 365, 366, 354), (354, 366, 367, 355), (355, 367, 356, 344), (356, 368, 369, 357), (357, 369, 370, 358), (358, 370, 371, 359), (359, 371, 372, 360), (360, 372, 373, 361), (361, 373, 374, 362), (362, 374, 375, 363), (363, 375, 376, 364), (364, 376, 377, 365), (365, 377, 378, 366), (366, 378, 379, 367), (367, 379, 368, 356), (368, 380, 381, 369), (369, 381, 382, 370), (370, 382, 383, 371), (371, 383, 384, 372), (372, 384, 385, 373), (373, 385, 386, 374), (374, 386, 387, 375), (375, 387, 388, 376), (376, 388, 389, 377), (377, 389, 390, 378), (378, 390, 391, 379), (379, 391, 380, 368), (380, 392, 393, 381), (381, 393, 394, 382), (382, 394, 395, 383), (383, 395, 396, 384), (384, 396, 397, 385), (385, 397, 398, 386), (386, 398, 399, 387), (387, 399, 400, 388), (388, 400, 401, 389), (389, 401, 402, 390), (390, 402, 403, 391), (391, 403, 392, 380), (392, 404, 405, 393), (393, 405, 406, 394), (394, 406, 407, 395), (395, 407, 408, 396), (396, 408, 409, 397), (397, 409, 410, 398), (398, 410, 411, 399), (399, 411, 412, 400), (400, 412, 413, 401), (401, 413, 414, 402), (402, 414, 415, 403), (403, 415, 404, 392), (404, 416, 417, 405), (405, 417, 418, 406), (406, 418, 419, 407), (407, 419, 420, 408), (408, 420, 421, 409), (409, 421, 422, 410), (410, 422, 423, 411), (411, 423, 424, 412), (412, 424, 425, 413), (413, 425, 426, 414), (414, 426, 427, 415), (415, 427, 416, 404), (416, 428, 429, 417), (417, 429, 430, 418), (418, 430, 431, 419), (419, 431, 432, 420), (420, 432, 433, 421), (421, 433, 434, 422), (422, 434, 435, 423), (423, 435, 436, 424), (424, 436, 437, 425), (425, 437, 438, 426), (426, 438, 439, 427), (427, 439, 428, 416), (428, 440, 441, 429), (429, 441, 442, 430), (430, 442, 443, 431), (431, 443, 444, 432), (432, 444, 445, 433), (433, 445, 446, 434), (434, 446, 447, 435), (435, 447, 448, 436), (436, 448, 449, 437), (437, 449, 450, 438), (438, 450, 451, 439), (439, 451, 440, 428), (440, 452, 453, 441), (441, 453, 454, 442), (442, 454, 455, 443), (443, 455, 456, 444), (444, 456, 457, 445), (445, 457, 458, 446), (446, 458, 459, 447), (447, 459, 460, 448), (448, 460, 461, 449), (449, 461, 462, 450), (450, 462, 463, 451), (451, 463, 452, 440), (452, 464, 465, 453), (453, 465, 466, 454), (454, 466, 467, 455), (455, 467, 468, 456), (456, 468, 469, 457), (457, 469, 470, 458), (458, 470, 471, 459), (459, 471, 472, 460), (460, 472, 473, 461), (461, 473, 474, 462), (462, 474, 475, 463), (463, 475, 464, 452), (464, 476, 477, 465), (465, 477, 478, 466), (466, 478, 479, 467), (467, 479, 480, 468), (468, 480, 481, 469), (469, 481, 482, 470), (470, 482, 483, 471), (471, 483, 484, 472), (472, 484, 485, 473), (473, 485, 486, 474), (474, 486, 487, 475), (475, 487, 476, 464), (476, 488, 489, 477), (477, 489, 490, 478), (478, 490, 491, 479), (479, 491, 492, 480), (480, 492, 493, 481), (481, 493, 494, 482), (482, 494, 495, 483), (483, 495, 496, 484), (484, 496, 497, 485), (485, 497, 498, 486), (486, 498, 499, 487), (487, 499, 488, 476), (488, 500, 501, 489), (489, 501, 502, 490), (490, 502, 503, 491), (491, 503, 504, 492), (492, 504, 505, 493), (493, 505, 506, 494), (494, 506, 507, 495), (495, 507, 508, 496), (496, 508, 509, 497), (497, 509, 510, 498), (498, 510, 511, 499), (499, 511, 500, 488), (500, 512, 513, 501), (501, 513, 514, 502), (502, 514, 515, 503), (503, 515, 516, 504), (504, 516, 517, 505), (505, 517, 518, 506), (506, 518, 519, 507), (507, 519, 520, 508), (508, 520, 521, 509), (509, 521, 522, 510), (510, 522, 523, 511), (511, 523, 512, 500), (512, 524, 525, 513), (513, 525, 526, 514), (514, 526, 527, 515), (515, 527, 528, 516), (516, 528, 529, 517), (517, 529, 530, 518), (518, 530, 531, 519), (519, 531, 532, 520), (520, 532, 533, 521), (521, 533, 534, 522), (522, 534, 535, 523), (523, 535, 524, 512), (524, 536, 537, 525), (525, 537, 538, 526), (526, 538, 539, 527), (527, 539, 540, 528), (528, 540, 541, 529), (529, 541, 542, 530), (530, 542, 543, 531), (531, 543, 544, 532), (532, 544, 545, 533), (533, 545, 546, 534), (534, 546, 547, 535), (535, 547, 536, 524), (536, 548, 549, 537), (537, 549, 550, 538), (538, 550, 551, 539), (539, 551, 552, 540), (540, 552, 553, 541), (541, 553, 554, 542), (542, 554, 555, 543), (543, 555, 556, 544), (544, 556, 557, 545), (545, 557, 558, 546), (546, 558, 559, 547), (547, 559, 548, 536), (548, 560, 561, 549), (549, 561, 562, 550), (550, 562, 563, 551), (551, 563, 564, 552), (552, 564, 565, 553), (553, 565, 566, 554), (554, 566, 567, 555), (555, 567, 568, 556), (556, 568, 569, 557), (557, 569, 570, 558), (558, 570, 571, 559), (559, 571, 560, 548), (560, 572, 573, 561), (561, 573, 574, 562), (562, 574, 575, 563), (563, 575, 576, 564), (564, 576, 577, 565), (565, 577, 578, 566), (566, 578, 579, 567), (567, 579, 580, 568), (568, 580, 581, 569), (569, 581, 582, 570), (570, 582, 583, 571), (571, 583, 572, 560), (572, 584, 585, 573), (573, 585, 586, 574), (574, 586, 587, 575), (575, 587, 588, 576), (576, 588, 589, 577), (577, 589, 590, 578), (578, 590, 591, 579), (579, 591, 592, 580), (580, 592, 593, 581), (581, 593, 594, 582), (582, 594, 595, 583), (583, 595, 584, 572), (584, 596, 597, 585), (585, 597, 598, 586), (586, 598, 599, 587), (587, 599, 600, 588), (588, 600, 601, 589), (589, 601, 602, 590), (590, 602, 603, 591), (591, 603, 604, 592), (592, 604, 605, 593), (593, 605, 606, 594), (594, 606, 607, 595), (595, 607, 596, 584), (596, 608, 609, 597), (597, 609, 610, 598), (598, 610, 611, 599), (599, 611, 612, 600), (600, 612, 613, 601), (601, 613, 614, 602), (602, 614, 615, 603), (603, 615, 616, 604), (604, 616, 617, 605), (605, 617, 618, 606), (606, 618, 619, 607), (607, 619, 608, 596), (608, 620, 621, 609), (609, 621, 622, 610), (610, 622, 623, 611), (611, 623, 624, 612), (612, 624, 625, 613), (613, 625, 626, 614), (614, 626, 627, 615), (615, 627, 628, 616), (616, 628, 629, 617), (617, 629, 630, 618), (618, 630, 631, 619), (619, 631, 620, 608), (620, 632, 633, 621), (621, 633, 634, 622), (622, 634, 635, 623), (623, 635, 636, 624), (624, 636, 637, 625), (625, 637, 638, 626), (626, 638, 639, 627), (627, 639, 640, 628), (628, 640, 641, 629), (629, 641, 642, 630), (630, 642, 643, 631), (631, 643, 632, 620), (632, 644, 645, 633), (633, 645, 646, 634), (634, 646, 647, 635), (635, 647, 648, 636), (636, 648, 649, 637), (637, 649, 650, 638), (638, 650, 651, 639), (639, 651, 652, 640), (640, 652, 653, 641), (641, 653, 654, 642), (642, 654, 655, 643), (643, 655, 644, 632), (644, 656, 657, 645), (645, 657, 658, 646), (646, 658, 659, 647), (647, 659, 660, 648), (648, 660, 661, 649), (649, 661, 662, 650), (650, 662, 663, 651), (651, 663, 664, 652), (652, 664, 665, 653), (653, 665, 666, 654), (654, 666, 667, 655), (655, 667, 656, 644), (656, 668, 669, 657), (657, 669, 670, 658), (658, 670, 671, 659), (659, 671, 672, 660), (660, 672, 673, 661), (661, 673, 674, 662), (662, 674, 675, 663), (663, 675, 676, 664), (664, 676, 677, 665), (665, 677, 678, 666), (666, 678, 679, 667), (667, 679, 668, 656), (668, 680, 681, 669), (669, 681, 682, 670), (670, 682, 683, 671), (671, 683, 684, 672), (672, 684, 685, 673), (673, 685, 686, 674), (674, 686, 687, 675), (675, 687, 688, 676), (676, 688, 689, 677), (677, 689, 690, 678), (678, 690, 691, 679), (679, 691, 680, 668), (680, 692, 693, 681), (681, 693, 694, 682), (682, 694, 695, 683), (683, 695, 696, 684), (684, 696, 697, 685), (685, 697, 698, 686), (686, 698, 699, 687), (687, 699, 700, 688), (688, 700, 701, 689), (689, 701, 702, 690), (690, 702, 703, 691), (691, 703, 692, 680), (692, 128, 129, 693), (693, 129, 130, 694), (694, 130, 131, 695), (695, 131, 132, 696), (696, 132, 133, 697), (697, 133, 134, 698), (698, 134, 135, 699), (699, 135, 136, 700), (700, 136, 137, 701), (701, 137, 138, 702), (702, 138, 139, 703), (703, 139, 128, 692), (704, 705, 707, 706), (706, 707, 709, 708), (708, 709, 711, 710), (710, 711, 713, 712), (712, 713, 715, 714), (714, 715, 717, 716), (716, 717, 719, 718), (718, 719, 721, 720), (720, 721, 723, 722), (722, 723, 725, 724), (724, 725, 727, 726), (726, 727, 729, 728), (728, 729, 731, 730), (730, 731, 733, 732), (732, 733, 735, 734), (734, 735, 737, 736), (736, 737, 739, 738), (738, 739, 741, 740), (740, 741, 743, 742), (742, 743, 745, 744), (744, 745, 747, 746), (746, 747, 749, 748), (748, 749, 751, 750), (750, 751, 753, 752), (752, 753, 755, 754), (754, 755, 757, 756), (756, 757, 759, 758), (758, 759, 761, 760), (760, 761, 763, 762), (762, 763, 765, 764), (707, 705, 767, 765, 763, 761, 759, 757, 755, 753, 751, 749, 747, 745, 743, 741, 739, 737, 735, 733, 731, 729, 727, 725, 723, 721, 719, 717, 715, 713, 711, 709), (764, 765, 767, 766), (766, 767, 705, 704), (704, 706, 708, 710, 712, 714, 716, 718, 720, 722, 724, 726, 728, 730, 732, 734, 736, 738, 740, 742, 744, 746, 748, 750, 752, 754, 756, 758, 760, 762, 764, 766), (768, 769, 771, 770), (770, 771, 773, 772), (772, 773, 775, 774), (774, 775, 777, 776), (776, 777, 779, 778), (778, 779, 781, 780), (780, 781, 783, 782), (782, 783, 785, 784), (784, 785, 787, 786), (786, 787, 789, 788), (788, 789, 791, 790), (790, 791, 793, 792), (792, 793, 795, 794), (794, 795, 797, 796), (796, 797, 799, 798), (798, 799, 801, 800), (800, 801, 803, 802), (802, 803, 805, 804), (804, 805, 807, 806), (806, 807, 809, 808), (808, 809, 811, 810), (810, 811, 813, 812), (812, 813, 815, 814), (814, 815, 817, 816), (816, 817, 819, 818), (818, 819, 821, 820), (820, 821, 823, 822), (822, 823, 825, 824), (824, 825, 827, 826), (826, 827, 829, 828), (771, 769, 831, 829, 827, 825, 823, 821, 819, 817, 815, 813, 811, 809, 807, 805, 803, 801, 799, 797, 795, 793, 791, 789, 787, 785, 783, 781, 779, 777, 775, 773), (828, 829, 831, 830), (830, 831, 769, 768), (768, 770, 772, 774, 776, 778, 780, 782, 784, 786, 788, 790, 792, 794, 796, 798, 800, 802, 804, 806, 808, 810, 812, 814, 816, 818, 820, 822, 824, 826, 828, 830)])
me_cylinder.polygons.foreach_set('use_smooth', [True] * 712)
me_cylinder.polygons.foreach_set('material_index', [0, 0, 0, 0, 0, 0, 0, 0, 0, 0, 0, 0, 0, 0, 0, 0, 0, 0, 0, 0, 0, 0, 0, 0, 0, 0, 0, 0, 0, 0, 0, 0, 0, 0, 1, 1, 1, 1, 1, 1, 1, 1, 1, 1, 1, 1, 1, 1, 1, 1, 1, 1, 1, 1, 1, 1, 1, 1, 1, 1, 1, 1, 1, 1, 1, 1, 1, 1, 2, 2, 2, 2, 2, 2, 2, 2, 2, 2, 2, 2, 2, 2, 2, 2, 2, 2, 2, 2, 2, 2, 2, 2, 2, 2, 2, 2, 2, 2, 2, 2, 2, 2, 2, 2, 2, 2, 2, 2, 2, 2, 2, 2, 2, 2, 2, 2, 2, 2, 2, 2, 2, 2, 2, 2, 2, 2, 2, 2, 2, 2, 2, 2, 2, 2, 2, 2, 2, 2, 2, 2, 2, 2, 2, 2, 2, 2, 2, 2, 2, 2, 2, 2, 2, 2, 2, 2, 2, 2, 2, 2, 2, 2, 2, 2, 2, 2, 2, 2, 2, 2, 2, 2, 2, 2, 2, 2, 2, 2, 2, 2, 2, 2, 2, 2, 2, 2, 2, 2, 2, 2, 2, 2, 2, 2, 2, 2, 2, 2, 2, 2, 2, 2, 2, 2, 2, 2, 2, 2, 2, 2, 2, 2, 2, 2, 2, 2, 2, 2, 2, 2, 2, 2, 2, 2, 2, 2, 2, 2, 2, 2, 2, 2, 2, 2, 2, 2, 2, 2, 2, 2, 2, 2, 2, 2, 2, 2, 2, 2, 2, 2, 2, 2, 2, 2, 2, 2, 2, 2, 2, 2, 2, 2, 2, 2, 2, 2, 2, 2, 2, 2, 2, 2, 2, 2, 2, 2, 2, 2, 2, 2, 2, 2, 2, 2, 2, 2, 2, 2, 2, 2, 2, 2, 2, 2, 2, 2, 2, 2, 2, 2, 2, 2, 2, 2, 2, 2, 2, 2, 2, 2, 2, 2, 2, 2, 2, 2, 2, 2, 2, 2, 2, 2, 2, 2, 2, 2, 2, 2, 2, 2, 2, 2, 2, 2, 2, 2, 2, 2, 2, 2, 2, 2, 2, 2, 2, 2, 2, 2, 2, 2, 2, 2, 2, 2, 2, 2, 2, 2, 2, 2, 2, 2, 2, 2, 2, 2, 2, 2, 2, 2, 2, 2, 2, 2, 2, 2, 2, 2, 2, 2, 2, 2, 2, 2, 2, 2, 2, 2, 2, 2, 2, 2, 2, 2, 2, 2, 2, 2, 2, 2, 2, 2, 2, 2, 2, 2, 2, 2, 2, 2, 2, 2, 2, 2, 2, 2, 2, 2, 2, 2, 2, 2, 2, 2, 2, 2, 2, 2, 2, 2, 2, 2, 2, 2, 2, 2, 2, 2, 2, 2, 2, 2, 2, 2, 2, 2, 2, 2, 2, 2, 2, 2, 2, 2, 2, 2, 2, 2, 2, 2, 2, 2, 2, 2, 2, 2, 2, 2, 2, 2, 2, 2, 2, 2, 2, 2, 2, 2, 2, 2, 2, 2, 2, 2, 2, 2, 2, 2, 2, 2, 2, 2, 2, 2, 2, 2, 2, 2, 2, 2, 2, 2, 2, 2, 2, 2, 2, 2, 2, 2, 2, 2, 2, 2, 2, 2, 2, 2, 2, 2, 2, 2, 2, 2, 2, 2, 2, 2, 2, 2, 2, 2, 2, 2, 2, 2, 2, 2, 2, 2, 2, 2, 2, 2, 2, 2, 2, 2, 2, 2, 2, 2, 2, 2, 2, 2, 2, 2, 2, 2, 2, 2, 2, 2, 2, 2, 2, 2, 2, 2, 2, 2, 2, 2, 2, 2, 2, 2, 2, 2, 2, 2, 2, 2, 2, 2, 2, 2, 2, 2, 2, 2, 2, 2, 2, 2, 2, 2, 2, 2, 2, 2, 2, 2, 2, 2, 2, 2, 2, 2, 2, 2, 2, 2, 2, 2, 2, 2, 2, 2, 2, 2, 2, 2, 2, 2, 2, 2, 2, 2, 2, 2, 2, 2, 2, 2, 2, 2, 2, 2, 2, 2, 2, 2, 0, 0, 0, 0, 0, 0, 0, 0, 0, 0, 0, 0, 0, 0, 0, 0, 0, 0, 0, 0, 0, 0, 0, 0, 0, 0, 0, 0, 0, 0, 0, 0, 0, 0, 1, 1, 1, 1, 1, 1, 1, 1, 1, 1, 1, 1, 1, 1, 1, 1, 1, 1, 1, 1, 1, 1, 1, 1, 1, 1, 1, 1, 1, 1, 1, 1, 1, 1])
me_cylinder.materials.append(mat_material_001)
me_cylinder.materials.append(mat_material_003)
me_cylinder.materials.append(mat_material_004)
me_cylinder.use_remesh_preserve_volume = False
me_cylinder.use_remesh_preserve_attributes = False
me_cylinder.use_mirror_vertex_groups = False
me_cylinder.update()

# ---- objects
ob_cylinder = bpy.data.objects.new('Cylinder', me_cylinder)
ob_lamp = bpy.data.objects.new('Lamp', light_lamp)
ob_camera = bpy.data.objects.new('Camera', cam_camera)

# ---- transforms, parenting, visibility, modifiers, constraints
ob_cylinder.location = (0.0, 0.0, 0.0)
ob_cylinder.scale = (1.0, 1.0, 0.1508)
ob_cylinder.lineart.crease_threshold = 0.0
ob_lamp.location = (4.076, 1.005, 5.904)
ob_lamp.rotation_euler = (0.6503, 0.05522, 1.866)
ob_lamp.lock_rotations_4d = False
ob_lamp.empty_display_type = 'ARROWS'
ob_lamp.color = (0.0, 0.0, 0.0, 0.0)
ob_lamp.lineart.crease_threshold = 0.0
ob_camera.location = (7.481, -6.508, 5.344)
ob_camera.rotation_euler = (1.109, 0.0, 0.8149)
ob_camera.lock_rotations_4d = False
ob_camera.empty_display_type = 'ARROWS'
ob_camera.color = (0.0, 0.0, 0.0, 0.0)
ob_camera.display_type = 'WIRE'
ob_camera.lineart.crease_threshold = 0.0

# ---- collection membership
col_collection_1.objects.link(ob_cylinder)
col_collection_1.objects.link(ob_lamp)
col_collection_1.objects.link(ob_camera)

# ---- scene / render settings (as saved in the file)
scene.camera = ob_camera
scene.frame_start = 1; scene.frame_end = 250; scene.frame_set(1)
scene.render.engine = 'BLENDER_EEVEE_NEXT'
scene.render.resolution_percentage = 50
scene.render.dither_intensity = 0.0
scene.cycles.use_denoising = False
scene.cycles.samples = 128
scene.cycles.sampling_pattern = 'TABULATED_SOBOL'
scene.cycles.use_adaptive_sampling = False
scene.cycles.use_light_tree = False
scene.cycles.blur_glossy = 0.0
scene.cycles.sample_clamp_indirect = 0.0
scene.view_settings.view_transform = 'Standard'
bpy.context.view_layer.update()
